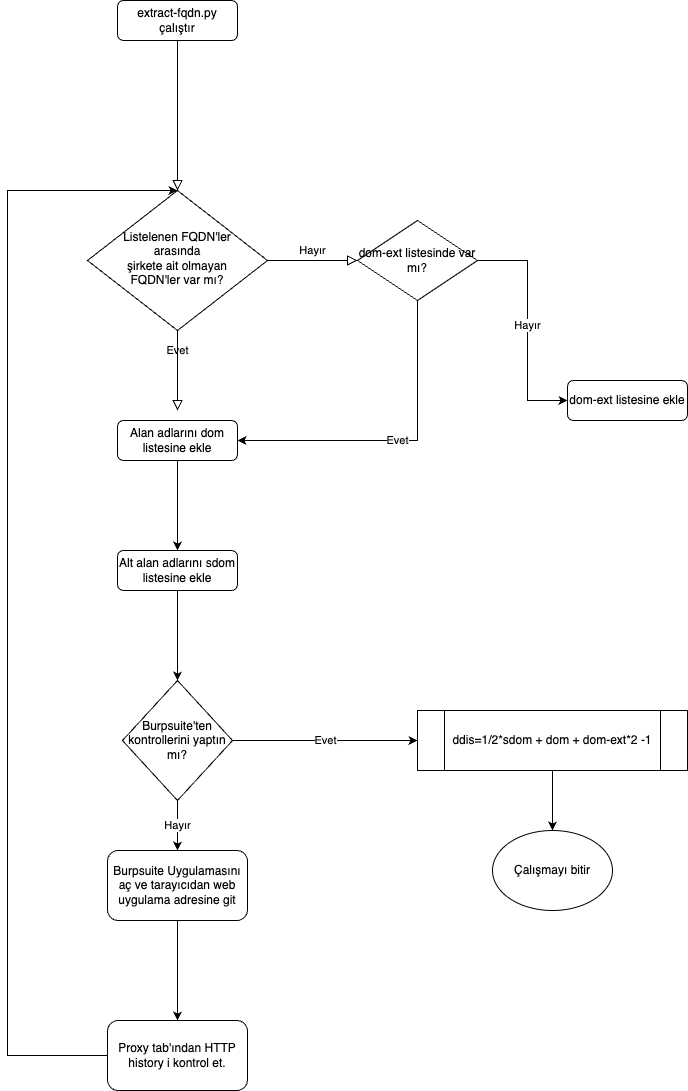

The diagram above was exported from draw.io. Its source (the exported page's mxGraphModel, read from the mxfile embedded in the PNG):
<mxGraphModel dx="954" dy="1896" grid="1" gridSize="10" guides="1" tooltips="1" connect="1" arrows="1" fold="1" page="1" pageScale="1" pageWidth="827" pageHeight="1169" math="0" shadow="0">
  <root>
    <mxCell id="WIyWlLk6GJQsqaUBKTNV-0" />
    <mxCell id="WIyWlLk6GJQsqaUBKTNV-1" parent="WIyWlLk6GJQsqaUBKTNV-0" />
    <mxCell id="WIyWlLk6GJQsqaUBKTNV-2" value="" style="rounded=0;html=1;jettySize=auto;orthogonalLoop=1;fontSize=11;endArrow=block;endFill=0;endSize=8;strokeWidth=1;shadow=0;labelBackgroundColor=none;edgeStyle=orthogonalEdgeStyle;" parent="WIyWlLk6GJQsqaUBKTNV-1" source="WIyWlLk6GJQsqaUBKTNV-3" target="WIyWlLk6GJQsqaUBKTNV-6" edge="1">
      <mxGeometry relative="1" as="geometry" />
    </mxCell>
    <mxCell id="WIyWlLk6GJQsqaUBKTNV-3" value="extract-fqdn.py çalıştır" style="rounded=1;whiteSpace=wrap;html=1;fontSize=12;glass=0;strokeWidth=1;shadow=0;" parent="WIyWlLk6GJQsqaUBKTNV-1" vertex="1">
      <mxGeometry x="230" y="-80" width="120" height="40" as="geometry" />
    </mxCell>
    <mxCell id="WIyWlLk6GJQsqaUBKTNV-4" value="Evet" style="rounded=0;html=1;jettySize=auto;orthogonalLoop=1;fontSize=11;endArrow=block;endFill=0;endSize=8;strokeWidth=1;shadow=0;labelBackgroundColor=none;edgeStyle=orthogonalEdgeStyle;" parent="WIyWlLk6GJQsqaUBKTNV-1" source="WIyWlLk6GJQsqaUBKTNV-6" edge="1">
      <mxGeometry y="20" relative="1" as="geometry">
        <mxPoint as="offset" />
        <mxPoint x="290" y="330" as="targetPoint" />
      </mxGeometry>
    </mxCell>
    <mxCell id="WIyWlLk6GJQsqaUBKTNV-5" value="Hayır" style="edgeStyle=orthogonalEdgeStyle;rounded=0;html=1;jettySize=auto;orthogonalLoop=1;fontSize=11;endArrow=block;endFill=0;endSize=8;strokeWidth=1;shadow=0;labelBackgroundColor=none;" parent="WIyWlLk6GJQsqaUBKTNV-1" source="WIyWlLk6GJQsqaUBKTNV-6" target="WG8zIxFq40oJWrtOhFRj-2" edge="1">
      <mxGeometry y="10" relative="1" as="geometry">
        <mxPoint as="offset" />
        <mxPoint x="510" y="210" as="targetPoint" />
      </mxGeometry>
    </mxCell>
    <mxCell id="WIyWlLk6GJQsqaUBKTNV-6" value="Listelenen FQDN'ler &lt;br&gt;arasında &lt;br&gt;şirkete ait olmayan &lt;br&gt;FQDN'ler var mı?" style="rhombus;whiteSpace=wrap;html=1;shadow=0;fontFamily=Helvetica;fontSize=12;align=center;strokeWidth=1;spacing=6;spacingTop=-4;" parent="WIyWlLk6GJQsqaUBKTNV-1" vertex="1">
      <mxGeometry x="200" y="110" width="180" height="140" as="geometry" />
    </mxCell>
    <mxCell id="WIyWlLk6GJQsqaUBKTNV-7" value="dom-ext listesine ekle" style="rounded=1;whiteSpace=wrap;html=1;fontSize=12;glass=0;strokeWidth=1;shadow=0;" parent="WIyWlLk6GJQsqaUBKTNV-1" vertex="1">
      <mxGeometry x="680" y="300" width="120" height="40" as="geometry" />
    </mxCell>
    <mxCell id="WIyWlLk6GJQsqaUBKTNV-11" value="Alt alan adlarını sdom listesine ekle" style="rounded=1;whiteSpace=wrap;html=1;fontSize=12;glass=0;strokeWidth=1;shadow=0;" parent="WIyWlLk6GJQsqaUBKTNV-1" vertex="1">
      <mxGeometry x="230" y="470" width="120" height="40" as="geometry" />
    </mxCell>
    <mxCell id="WIyWlLk6GJQsqaUBKTNV-12" value="Alan adlarını dom listesine ekle" style="rounded=1;whiteSpace=wrap;html=1;fontSize=12;glass=0;strokeWidth=1;shadow=0;" parent="WIyWlLk6GJQsqaUBKTNV-1" vertex="1">
      <mxGeometry x="230" y="340" width="120" height="40" as="geometry" />
    </mxCell>
    <mxCell id="WG8zIxFq40oJWrtOhFRj-2" value="dom-ext listesinde var mı?" style="rhombus;whiteSpace=wrap;html=1;" vertex="1" parent="WIyWlLk6GJQsqaUBKTNV-1">
      <mxGeometry x="470" y="140" width="120" height="80" as="geometry" />
    </mxCell>
    <mxCell id="WG8zIxFq40oJWrtOhFRj-3" value="Hayır" style="endArrow=classic;html=1;rounded=0;entryX=0;entryY=0.5;entryDx=0;entryDy=0;exitX=1;exitY=0.5;exitDx=0;exitDy=0;" edge="1" parent="WIyWlLk6GJQsqaUBKTNV-1" source="WG8zIxFq40oJWrtOhFRj-2" target="WIyWlLk6GJQsqaUBKTNV-7">
      <mxGeometry width="50" height="50" relative="1" as="geometry">
        <mxPoint x="390" y="400" as="sourcePoint" />
        <mxPoint x="440" y="350" as="targetPoint" />
        <Array as="points">
          <mxPoint x="640" y="180" />
          <mxPoint x="640" y="320" />
        </Array>
      </mxGeometry>
    </mxCell>
    <mxCell id="WG8zIxFq40oJWrtOhFRj-4" value="Evet" style="endArrow=classic;html=1;rounded=0;exitX=0.5;exitY=1;exitDx=0;exitDy=0;entryX=1;entryY=0.5;entryDx=0;entryDy=0;" edge="1" parent="WIyWlLk6GJQsqaUBKTNV-1" source="WG8zIxFq40oJWrtOhFRj-2" target="WIyWlLk6GJQsqaUBKTNV-12">
      <mxGeometry width="50" height="50" relative="1" as="geometry">
        <mxPoint x="390" y="400" as="sourcePoint" />
        <mxPoint x="290" y="330" as="targetPoint" />
        <Array as="points">
          <mxPoint x="530" y="360" />
        </Array>
      </mxGeometry>
    </mxCell>
    <mxCell id="WG8zIxFq40oJWrtOhFRj-5" value="" style="endArrow=classic;html=1;rounded=0;entryX=0.5;entryY=0;entryDx=0;entryDy=0;exitX=0.5;exitY=1;exitDx=0;exitDy=0;" edge="1" parent="WIyWlLk6GJQsqaUBKTNV-1" source="WIyWlLk6GJQsqaUBKTNV-12" target="WIyWlLk6GJQsqaUBKTNV-11">
      <mxGeometry width="50" height="50" relative="1" as="geometry">
        <mxPoint x="380" y="260" as="sourcePoint" />
        <mxPoint x="430" y="210" as="targetPoint" />
      </mxGeometry>
    </mxCell>
    <mxCell id="WG8zIxFq40oJWrtOhFRj-6" value="" style="endArrow=classic;html=1;rounded=0;exitX=0.5;exitY=1;exitDx=0;exitDy=0;" edge="1" parent="WIyWlLk6GJQsqaUBKTNV-1" source="WIyWlLk6GJQsqaUBKTNV-11">
      <mxGeometry width="50" height="50" relative="1" as="geometry">
        <mxPoint x="290" y="650" as="sourcePoint" />
        <mxPoint x="290" y="600" as="targetPoint" />
      </mxGeometry>
    </mxCell>
    <mxCell id="WG8zIxFq40oJWrtOhFRj-7" value="Burpsuite Uygulamasını aç ve tarayıcıdan web uygulama adresine git" style="rounded=1;whiteSpace=wrap;html=1;fontSize=12;glass=0;strokeWidth=1;shadow=0;" vertex="1" parent="WIyWlLk6GJQsqaUBKTNV-1">
      <mxGeometry x="220" y="770" width="140" height="70" as="geometry" />
    </mxCell>
    <mxCell id="WG8zIxFq40oJWrtOhFRj-8" value="" style="endArrow=classic;html=1;rounded=0;exitX=0.5;exitY=1;exitDx=0;exitDy=0;entryX=0.5;entryY=0;entryDx=0;entryDy=0;" edge="1" parent="WIyWlLk6GJQsqaUBKTNV-1" source="WG8zIxFq40oJWrtOhFRj-7" target="WG8zIxFq40oJWrtOhFRj-9">
      <mxGeometry width="50" height="50" relative="1" as="geometry">
        <mxPoint x="460" y="760" as="sourcePoint" />
        <mxPoint x="290" y="870" as="targetPoint" />
      </mxGeometry>
    </mxCell>
    <mxCell id="WG8zIxFq40oJWrtOhFRj-9" value="Proxy tab'ından HTTP history i kontrol et." style="rounded=1;whiteSpace=wrap;html=1;fontSize=12;glass=0;strokeWidth=1;shadow=0;" vertex="1" parent="WIyWlLk6GJQsqaUBKTNV-1">
      <mxGeometry x="220" y="940" width="140" height="70" as="geometry" />
    </mxCell>
    <mxCell id="WG8zIxFq40oJWrtOhFRj-11" value="Burpsuite'ten kontrollerini yaptın mı?" style="rhombus;whiteSpace=wrap;html=1;" vertex="1" parent="WIyWlLk6GJQsqaUBKTNV-1">
      <mxGeometry x="235" y="600" width="110" height="120" as="geometry" />
    </mxCell>
    <mxCell id="WG8zIxFq40oJWrtOhFRj-13" value="Hayır" style="endArrow=classic;html=1;rounded=0;exitX=0.5;exitY=1;exitDx=0;exitDy=0;entryX=0.5;entryY=0;entryDx=0;entryDy=0;" edge="1" parent="WIyWlLk6GJQsqaUBKTNV-1" source="WG8zIxFq40oJWrtOhFRj-11" target="WG8zIxFq40oJWrtOhFRj-7">
      <mxGeometry width="50" height="50" relative="1" as="geometry">
        <mxPoint x="470" y="770" as="sourcePoint" />
        <mxPoint x="520" y="720" as="targetPoint" />
      </mxGeometry>
    </mxCell>
    <mxCell id="WG8zIxFq40oJWrtOhFRj-14" value="" style="endArrow=classic;html=1;rounded=0;exitX=0;exitY=0.5;exitDx=0;exitDy=0;entryX=0.5;entryY=0;entryDx=0;entryDy=0;" edge="1" parent="WIyWlLk6GJQsqaUBKTNV-1" source="WG8zIxFq40oJWrtOhFRj-9" target="WIyWlLk6GJQsqaUBKTNV-6">
      <mxGeometry width="50" height="50" relative="1" as="geometry">
        <mxPoint x="470" y="770" as="sourcePoint" />
        <mxPoint x="520" y="720" as="targetPoint" />
        <Array as="points">
          <mxPoint x="120" y="975" />
          <mxPoint x="120" y="520" />
          <mxPoint x="120" y="110" />
        </Array>
      </mxGeometry>
    </mxCell>
    <mxCell id="WG8zIxFq40oJWrtOhFRj-15" value="Evet" style="endArrow=classic;html=1;rounded=0;exitX=1;exitY=0.5;exitDx=0;exitDy=0;" edge="1" parent="WIyWlLk6GJQsqaUBKTNV-1" source="WG8zIxFq40oJWrtOhFRj-11">
      <mxGeometry width="50" height="50" relative="1" as="geometry">
        <mxPoint x="350" y="660" as="sourcePoint" />
        <mxPoint x="530" y="660" as="targetPoint" />
      </mxGeometry>
    </mxCell>
    <mxCell id="WG8zIxFq40oJWrtOhFRj-16" value="ddis=1/2*sdom + dom + dom-ext*2 -1" style="shape=process;whiteSpace=wrap;html=1;backgroundOutline=1;" vertex="1" parent="WIyWlLk6GJQsqaUBKTNV-1">
      <mxGeometry x="530" y="630" width="270" height="60" as="geometry" />
    </mxCell>
    <mxCell id="WG8zIxFq40oJWrtOhFRj-17" value="Çalışmayı bitir" style="ellipse;whiteSpace=wrap;html=1;" vertex="1" parent="WIyWlLk6GJQsqaUBKTNV-1">
      <mxGeometry x="605" y="750" width="120" height="80" as="geometry" />
    </mxCell>
    <mxCell id="WG8zIxFq40oJWrtOhFRj-18" value="" style="endArrow=classic;html=1;rounded=0;exitX=0.5;exitY=1;exitDx=0;exitDy=0;entryX=0.5;entryY=0;entryDx=0;entryDy=0;" edge="1" parent="WIyWlLk6GJQsqaUBKTNV-1" source="WG8zIxFq40oJWrtOhFRj-16" target="WG8zIxFq40oJWrtOhFRj-17">
      <mxGeometry width="50" height="50" relative="1" as="geometry">
        <mxPoint x="470" y="680" as="sourcePoint" />
        <mxPoint x="520" y="630" as="targetPoint" />
      </mxGeometry>
    </mxCell>
  </root>
</mxGraphModel>